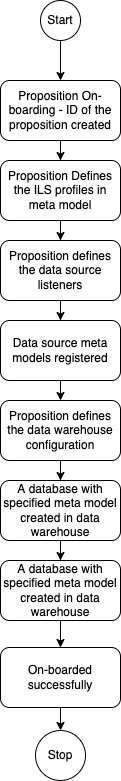

The diagram above was exported from draw.io. Its source (the exported page's mxGraphModel, read from the mxfile embedded in the PNG):
<mxGraphModel dx="1426" dy="702" grid="1" gridSize="10" guides="1" tooltips="1" connect="1" arrows="1" fold="1" page="1" pageScale="1" pageWidth="1169" pageHeight="1654" math="0" shadow="0">
  <root>
    <mxCell id="0" />
    <mxCell id="1" parent="0" />
    <mxCell id="DSQpa-9jn4tfpBZqEbm4-2" style="edgeStyle=orthogonalEdgeStyle;rounded=0;orthogonalLoop=1;jettySize=auto;html=1;exitX=0.5;exitY=1;exitDx=0;exitDy=0;" edge="1" parent="1" source="DSQpa-9jn4tfpBZqEbm4-1" target="DSQpa-9jn4tfpBZqEbm4-3">
      <mxGeometry relative="1" as="geometry">
        <mxPoint x="290" y="300" as="targetPoint" />
      </mxGeometry>
    </mxCell>
    <mxCell id="DSQpa-9jn4tfpBZqEbm4-1" value="Start" style="ellipse;whiteSpace=wrap;html=1;aspect=fixed;" vertex="1" parent="1">
      <mxGeometry x="270" y="120" width="40" height="40" as="geometry" />
    </mxCell>
    <mxCell id="DSQpa-9jn4tfpBZqEbm4-5" value="" style="edgeStyle=orthogonalEdgeStyle;rounded=0;orthogonalLoop=1;jettySize=auto;html=1;" edge="1" parent="1" source="DSQpa-9jn4tfpBZqEbm4-3" target="DSQpa-9jn4tfpBZqEbm4-4">
      <mxGeometry relative="1" as="geometry" />
    </mxCell>
    <mxCell id="DSQpa-9jn4tfpBZqEbm4-3" value="Proposition On-boarding - ID of the proposition created" style="rounded=1;whiteSpace=wrap;html=1;" vertex="1" parent="1">
      <mxGeometry x="230" y="200" width="120" height="60" as="geometry" />
    </mxCell>
    <mxCell id="DSQpa-9jn4tfpBZqEbm4-7" value="" style="edgeStyle=orthogonalEdgeStyle;rounded=0;orthogonalLoop=1;jettySize=auto;html=1;" edge="1" parent="1" source="DSQpa-9jn4tfpBZqEbm4-4" target="DSQpa-9jn4tfpBZqEbm4-6">
      <mxGeometry relative="1" as="geometry" />
    </mxCell>
    <mxCell id="DSQpa-9jn4tfpBZqEbm4-4" value="Proposition Defines the ILS profiles in meta model" style="rounded=1;whiteSpace=wrap;html=1;" vertex="1" parent="1">
      <mxGeometry x="230" y="280" width="120" height="60" as="geometry" />
    </mxCell>
    <mxCell id="DSQpa-9jn4tfpBZqEbm4-9" value="" style="edgeStyle=orthogonalEdgeStyle;rounded=0;orthogonalLoop=1;jettySize=auto;html=1;" edge="1" parent="1" source="DSQpa-9jn4tfpBZqEbm4-6" target="DSQpa-9jn4tfpBZqEbm4-8">
      <mxGeometry relative="1" as="geometry" />
    </mxCell>
    <mxCell id="DSQpa-9jn4tfpBZqEbm4-16" value="" style="edgeStyle=orthogonalEdgeStyle;rounded=0;orthogonalLoop=1;jettySize=auto;html=1;" edge="1" parent="1" source="DSQpa-9jn4tfpBZqEbm4-6" target="DSQpa-9jn4tfpBZqEbm4-15">
      <mxGeometry relative="1" as="geometry" />
    </mxCell>
    <mxCell id="DSQpa-9jn4tfpBZqEbm4-6" value="Proposition defines the data source listeners" style="rounded=1;whiteSpace=wrap;html=1;" vertex="1" parent="1">
      <mxGeometry x="230" y="360" width="120" height="60" as="geometry" />
    </mxCell>
    <mxCell id="DSQpa-9jn4tfpBZqEbm4-13" value="" style="edgeStyle=orthogonalEdgeStyle;rounded=0;orthogonalLoop=1;jettySize=auto;html=1;" edge="1" parent="1" source="DSQpa-9jn4tfpBZqEbm4-8" target="DSQpa-9jn4tfpBZqEbm4-12">
      <mxGeometry relative="1" as="geometry" />
    </mxCell>
    <mxCell id="DSQpa-9jn4tfpBZqEbm4-8" value="Proposition defines the data warehouse configuration" style="rounded=1;whiteSpace=wrap;html=1;" vertex="1" parent="1">
      <mxGeometry x="230" y="520" width="120" height="60" as="geometry" />
    </mxCell>
    <mxCell id="DSQpa-9jn4tfpBZqEbm4-22" value="" style="edgeStyle=orthogonalEdgeStyle;rounded=0;orthogonalLoop=1;jettySize=auto;html=1;" edge="1" parent="1" source="DSQpa-9jn4tfpBZqEbm4-10" target="DSQpa-9jn4tfpBZqEbm4-21">
      <mxGeometry relative="1" as="geometry" />
    </mxCell>
    <mxCell id="DSQpa-9jn4tfpBZqEbm4-10" value="On-boarded successfully" style="rounded=1;whiteSpace=wrap;html=1;" vertex="1" parent="1">
      <mxGeometry x="230" y="767" width="120" height="60" as="geometry" />
    </mxCell>
    <mxCell id="DSQpa-9jn4tfpBZqEbm4-18" value="" style="edgeStyle=orthogonalEdgeStyle;rounded=0;orthogonalLoop=1;jettySize=auto;html=1;" edge="1" parent="1" source="DSQpa-9jn4tfpBZqEbm4-12" target="DSQpa-9jn4tfpBZqEbm4-17">
      <mxGeometry relative="1" as="geometry" />
    </mxCell>
    <mxCell id="DSQpa-9jn4tfpBZqEbm4-12" value="A database with specified meta model created in data warehouse" style="rounded=1;whiteSpace=wrap;html=1;" vertex="1" parent="1">
      <mxGeometry x="230" y="600" width="120" height="60" as="geometry" />
    </mxCell>
    <mxCell id="DSQpa-9jn4tfpBZqEbm4-15" value="Data source meta models registered" style="rounded=1;whiteSpace=wrap;html=1;" vertex="1" parent="1">
      <mxGeometry x="230" y="440" width="120" height="60" as="geometry" />
    </mxCell>
    <mxCell id="DSQpa-9jn4tfpBZqEbm4-19" value="" style="edgeStyle=orthogonalEdgeStyle;rounded=0;orthogonalLoop=1;jettySize=auto;html=1;" edge="1" parent="1" source="DSQpa-9jn4tfpBZqEbm4-17" target="DSQpa-9jn4tfpBZqEbm4-10">
      <mxGeometry relative="1" as="geometry" />
    </mxCell>
    <mxCell id="DSQpa-9jn4tfpBZqEbm4-17" value="A database with specified meta model created in data warehouse" style="rounded=1;whiteSpace=wrap;html=1;" vertex="1" parent="1">
      <mxGeometry x="230" y="680" width="120" height="60" as="geometry" />
    </mxCell>
    <mxCell id="DSQpa-9jn4tfpBZqEbm4-21" value="Stop" style="ellipse;whiteSpace=wrap;html=1;aspect=fixed;" vertex="1" parent="1">
      <mxGeometry x="265" y="850" width="50" height="50" as="geometry" />
    </mxCell>
  </root>
</mxGraphModel>